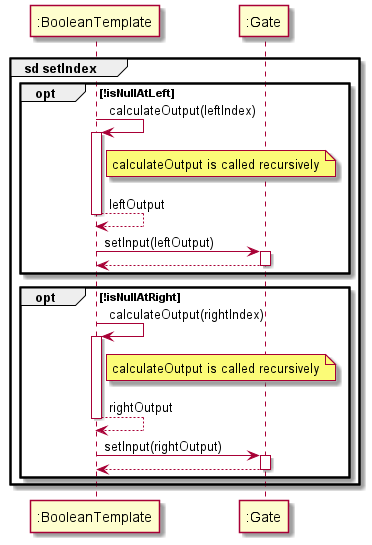

The diagram above was rendered by PlantUML. Its source (embedded in the PNG):
@startuml

group sd setIndex
participant ":BooleanTemplate" as Bool
participant ":Gate" as Gate



opt !isNullAtLeft

Bool -> Bool : calculateOutput(leftIndex)
activate Bool

note right of Bool: calculateOutput is called recursively

Bool --> Bool : leftOutput
deactivate Bool

Bool -> Gate: setInput(leftOutput)
activate Gate

Gate --> Bool
deactivate Gate

end

opt !isNullAtRight

Bool -> Bool : calculateOutput(rightIndex)
activate Bool

note right of Bool: calculateOutput is called recursively

Bool --> Bool : rightOutput
deactivate Bool

Bool -> Gate: setInput(rightOutput)
activate Gate

Gate --> Bool
deactivate Gate


end
end
@enduml